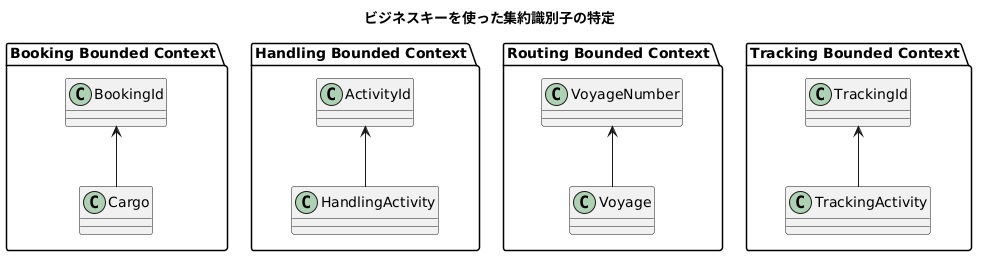

The diagram above was rendered by PlantUML. Its source (embedded in the PNG):
@startuml
title ビジネスキーを使った集約識別子の特定

package "Booking Bounded Context" {
    class BookingId
    class Cargo
}
package "Handling Bounded Context" {
    class ActivityId
    class HandlingActivity
}
package "Routing Bounded Context" {
    class VoyageNumber
    class Voyage
}
package "Tracking Bounded Context" {
    class TrackingId
    class TrackingActivity
}

BookingId <-- Cargo
ActivityId <-- HandlingActivity
VoyageNumber <-- Voyage
TrackingId <-- TrackingActivity
@enduml